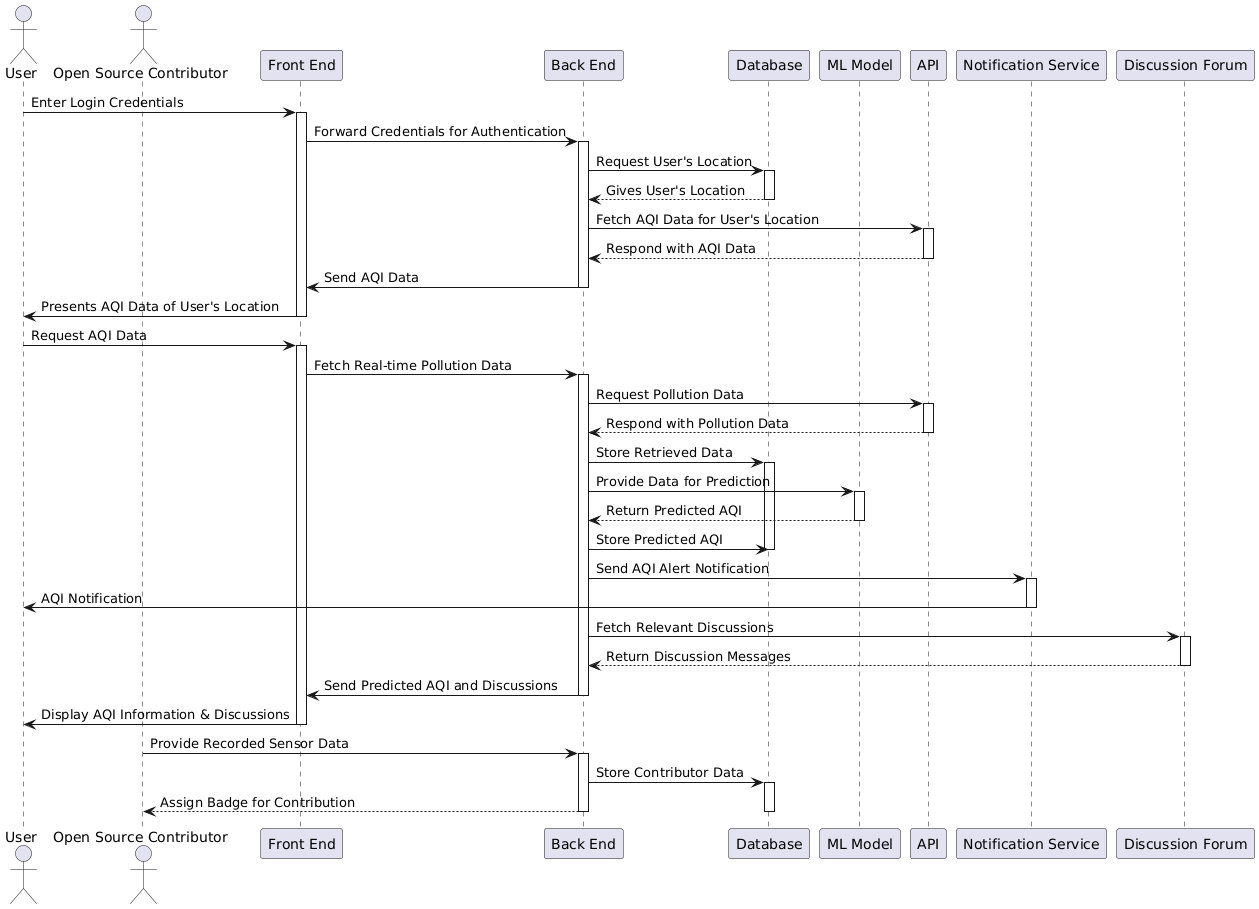

The diagram above was rendered by PlantUML. Its source (embedded in the PNG):
@startuml
actor User
actor "Open Source Contributor" as OSC
participant "Front End" as FE
participant "Back End" as BE
participant "Database" as DB
participant "ML Model" as ML
participant "API" as API
participant "Notification Service" as NS
participant "Discussion Forum" as DF

User -> FE: Enter Login Credentials
activate FE
FE -> BE: Forward Credentials for Authentication
activate BE
BE -> DB: Request User's Location
activate DB
DB --> BE: Gives User's Location
deactivate DB

BE -> API: Fetch AQI Data for User's Location
activate API
API --> BE: Respond with AQI Data
deactivate API
BE -> FE: Send AQI Data
deactivate BE
FE -> User: Presents AQI Data of User's Location
deactivate FE

User -> FE: Request AQI Data
activate FE
FE -> BE: Fetch Real-time Pollution Data
activate BE
BE -> API: Request Pollution Data
activate API
API --> BE: Respond with Pollution Data
deactivate API

BE -> DB: Store Retrieved Data
activate DB
BE -> ML: Provide Data for Prediction
activate ML
ML --> BE: Return Predicted AQI
deactivate ML
BE -> DB: Store Predicted AQI
deactivate DB

BE -> NS: Send AQI Alert Notification
activate NS
NS -> User: AQI Notification
deactivate NS

BE -> DF: Fetch Relevant Discussions
activate DF
DF --> BE: Return Discussion Messages
deactivate DF

BE -> FE: Send Predicted AQI and Discussions
deactivate BE
FE -> User: Display AQI Information & Discussions
deactivate FE

OSC -> BE: Provide Recorded Sensor Data
activate BE
BE -> DB: Store Contributor Data
activate DB
BE --> OSC: Assign Badge for Contribution
deactivate DB
deactivate BE
@enduml